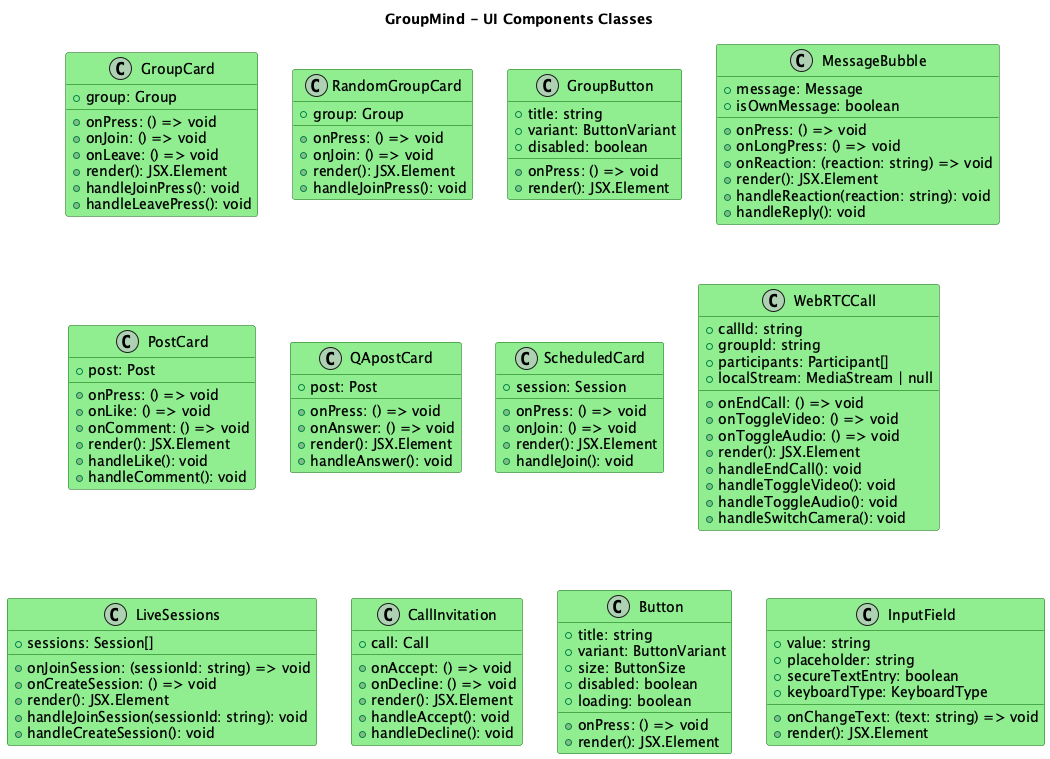

The diagram above was rendered by PlantUML. Its source (embedded in the PNG):
@startuml UI Components Classes
title GroupMind - UI Components Classes

skinparam class {
  BackgroundColor LightGreen
  BorderColor DarkGreen
}

' Group Components
class GroupCard {
  +group: Group
  +onPress: () => void
  +onJoin: () => void
  +onLeave: () => void
  +render(): JSX.Element
  +handleJoinPress(): void
  +handleLeavePress(): void
}

class RandomGroupCard {
  +group: Group
  +onPress: () => void
  +onJoin: () => void
  +render(): JSX.Element
  +handleJoinPress(): void
}

class GroupButton {
  +title: string
  +onPress: () => void
  +variant: ButtonVariant
  +disabled: boolean
  +render(): JSX.Element
}

' Message Components
class MessageBubble {
  +message: Message
  +isOwnMessage: boolean
  +onPress: () => void
  +onLongPress: () => void
  +onReaction: (reaction: string) => void
  +render(): JSX.Element
  +handleReaction(reaction: string): void
  +handleReply(): void
}

class PostCard {
  +post: Post
  +onPress: () => void
  +onLike: () => void
  +onComment: () => void
  +render(): JSX.Element
  +handleLike(): void
  +handleComment(): void
}

class QApostCard {
  +post: Post
  +onPress: () => void
  +onAnswer: () => void
  +render(): JSX.Element
  +handleAnswer(): void
}

class ScheduledCard {
  +session: Session
  +onPress: () => void
  +onJoin: () => void
  +render(): JSX.Element
  +handleJoin(): void
}

' Video Calling Components
class WebRTCCall {
  +callId: string
  +groupId: string
  +participants: Participant[]
  +localStream: MediaStream | null
  +onEndCall: () => void
  +onToggleVideo: () => void
  +onToggleAudio: () => void
  +render(): JSX.Element
  +handleEndCall(): void
  +handleToggleVideo(): void
  +handleToggleAudio(): void
  +handleSwitchCamera(): void
}

class LiveSessions {
  +sessions: Session[]
  +onJoinSession: (sessionId: string) => void
  +onCreateSession: () => void
  +render(): JSX.Element
  +handleJoinSession(sessionId: string): void
  +handleCreateSession(): void
}

class CallInvitation {
  +call: Call
  +onAccept: () => void
  +onDecline: () => void
  +render(): JSX.Element
  +handleAccept(): void
  +handleDecline(): void
}

' Utility Components
class Button {
  +title: string
  +onPress: () => void
  +variant: ButtonVariant
  +size: ButtonSize
  +disabled: boolean
  +loading: boolean
  +render(): JSX.Element
}

class InputField {
  +value: string
  +placeholder: string
  +onChangeText: (text: string) => void
  +secureTextEntry: boolean
  +keyboardType: KeyboardType
  +render(): JSX.Element
}


@enduml